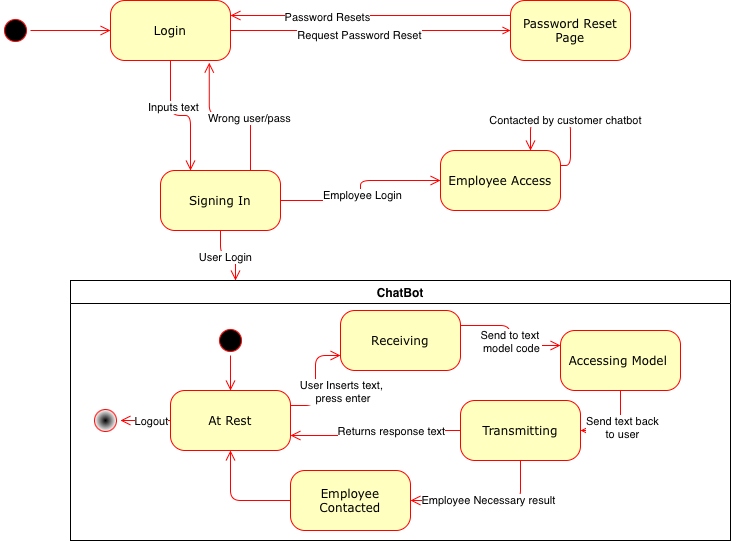

The diagram above was exported from draw.io. Its source (the exported page's mxGraphModel, read from the mxfile embedded in the PNG):
<mxGraphModel dx="976" dy="665" grid="1" gridSize="10" guides="1" tooltips="1" connect="1" arrows="1" fold="1" page="1" pageScale="1" pageWidth="1100" pageHeight="850" background="none" math="0" shadow="0">
  <root>
    <mxCell id="0" />
    <mxCell id="1" parent="0" />
    <mxCell id="382b91b5511bd0f7-1" value="" style="ellipse;html=1;shape=startState;fillColor=#000000;strokeColor=#ff0000;rounded=1;shadow=0;comic=0;labelBackgroundColor=none;fontFamily=Verdana;fontSize=12;fontColor=#000000;align=center;direction=south;" parent="1" vertex="1">
      <mxGeometry x="130" y="135" width="30" height="30" as="geometry" />
    </mxCell>
    <mxCell id="382b91b5511bd0f7-6" value="Login" style="rounded=1;whiteSpace=wrap;html=1;arcSize=24;fillColor=#ffffc0;strokeColor=#ff0000;shadow=0;comic=0;labelBackgroundColor=none;fontFamily=Verdana;fontSize=12;fontColor=#000000;align=center;" parent="1" vertex="1">
      <mxGeometry x="240" y="120" width="120" height="60" as="geometry" />
    </mxCell>
    <mxCell id="382b91b5511bd0f7-7" value="Signing In" style="rounded=1;whiteSpace=wrap;html=1;arcSize=24;fillColor=#ffffc0;strokeColor=#ff0000;shadow=0;comic=0;labelBackgroundColor=none;fontFamily=Verdana;fontSize=12;fontColor=#000000;align=center;" parent="1" vertex="1">
      <mxGeometry x="290" y="290" width="120" height="60" as="geometry" />
    </mxCell>
    <mxCell id="382b91b5511bd0f7-10" value="Password Reset Page" style="rounded=1;whiteSpace=wrap;html=1;arcSize=24;fillColor=#ffffc0;strokeColor=#ff0000;shadow=0;comic=0;labelBackgroundColor=none;fontFamily=Verdana;fontSize=12;fontColor=#000000;align=center;" parent="1" vertex="1">
      <mxGeometry x="640" y="120" width="120" height="60" as="geometry" />
    </mxCell>
    <mxCell id="2a3bc250acf0617d-9" style="edgeStyle=orthogonalEdgeStyle;html=1;labelBackgroundColor=none;endArrow=open;endSize=8;strokeColor=#ff0000;fontFamily=Verdana;fontSize=12;align=left;" parent="1" source="382b91b5511bd0f7-1" target="382b91b5511bd0f7-6" edge="1">
      <mxGeometry relative="1" as="geometry" />
    </mxCell>
    <mxCell id="2a3bc250acf0617d-11" style="html=1;entryX=0.25;entryY=0;labelBackgroundColor=none;endArrow=open;endSize=8;strokeColor=#ff0000;fontFamily=Verdana;fontSize=12;align=left;entryDx=0;entryDy=0;edgeStyle=orthogonalEdgeStyle;" parent="1" source="382b91b5511bd0f7-7" target="nMDecM1YuH5K97-IuCVm-1" edge="1">
      <mxGeometry relative="1" as="geometry">
        <mxPoint x="520" y="300" as="sourcePoint" />
      </mxGeometry>
    </mxCell>
    <mxCell id="nMDecM1YuH5K97-IuCVm-33" value="User Login" style="edgeLabel;html=1;align=center;verticalAlign=middle;resizable=0;points=[];" parent="2a3bc250acf0617d-11" vertex="1" connectable="0">
      <mxGeometry x="-0.12" y="-1" relative="1" as="geometry">
        <mxPoint as="offset" />
      </mxGeometry>
    </mxCell>
    <mxCell id="2a3bc250acf0617d-13" style="edgeStyle=orthogonalEdgeStyle;html=1;labelBackgroundColor=none;endArrow=open;strokeColor=#ff0000;fontFamily=Verdana;fontSize=12;align=left;" parent="1" source="382b91b5511bd0f7-6" target="382b91b5511bd0f7-10" edge="1">
      <mxGeometry relative="1" as="geometry" />
    </mxCell>
    <mxCell id="nMDecM1YuH5K97-IuCVm-19" value="Request Password Reset" style="edgeLabel;html=1;align=center;verticalAlign=middle;resizable=0;points=[];" parent="2a3bc250acf0617d-13" vertex="1" connectable="0">
      <mxGeometry x="-0.0853" y="-4" relative="1" as="geometry">
        <mxPoint as="offset" />
      </mxGeometry>
    </mxCell>
    <mxCell id="2a3bc250acf0617d-14" style="edgeStyle=orthogonalEdgeStyle;html=1;labelBackgroundColor=none;endArrow=open;endSize=8;strokeColor=#ff0000;fontFamily=Verdana;fontSize=12;align=left;exitX=0;exitY=0.25;exitDx=0;exitDy=0;entryX=1;entryY=0.25;entryDx=0;entryDy=0;" parent="1" source="382b91b5511bd0f7-10" target="382b91b5511bd0f7-6" edge="1">
      <mxGeometry relative="1" as="geometry" />
    </mxCell>
    <mxCell id="nMDecM1YuH5K97-IuCVm-18" value="Password Resets" style="edgeLabel;html=1;align=center;verticalAlign=middle;resizable=0;points=[];" parent="2a3bc250acf0617d-14" vertex="1" connectable="0">
      <mxGeometry x="0.312" y="1" relative="1" as="geometry">
        <mxPoint as="offset" />
      </mxGeometry>
    </mxCell>
    <mxCell id="nMDecM1YuH5K97-IuCVm-1" value="ChatBot" style="swimlane;" parent="1" vertex="1">
      <mxGeometry x="200" y="400" width="660" height="260" as="geometry" />
    </mxCell>
    <mxCell id="nMDecM1YuH5K97-IuCVm-5" value="Receiving" style="rounded=1;whiteSpace=wrap;html=1;arcSize=24;fillColor=#ffffc0;strokeColor=#ff0000;shadow=0;comic=0;labelBackgroundColor=none;fontFamily=Verdana;fontSize=12;fontColor=#000000;align=center;" parent="nMDecM1YuH5K97-IuCVm-1" vertex="1">
      <mxGeometry x="270" y="30" width="120" height="60" as="geometry" />
    </mxCell>
    <mxCell id="nMDecM1YuH5K97-IuCVm-6" value="Accessing Model&amp;nbsp;" style="rounded=1;whiteSpace=wrap;html=1;arcSize=24;fillColor=#ffffc0;strokeColor=#ff0000;shadow=0;comic=0;labelBackgroundColor=none;fontFamily=Verdana;fontSize=12;fontColor=#000000;align=center;" parent="nMDecM1YuH5K97-IuCVm-1" vertex="1">
      <mxGeometry x="490" y="50" width="120" height="60" as="geometry" />
    </mxCell>
    <mxCell id="nMDecM1YuH5K97-IuCVm-7" value="Transmitting" style="rounded=1;whiteSpace=wrap;html=1;arcSize=24;fillColor=#ffffc0;strokeColor=#ff0000;shadow=0;comic=0;labelBackgroundColor=none;fontFamily=Verdana;fontSize=12;fontColor=#000000;align=center;" parent="nMDecM1YuH5K97-IuCVm-1" vertex="1">
      <mxGeometry x="390" y="120" width="120" height="60" as="geometry" />
    </mxCell>
    <mxCell id="nMDecM1YuH5K97-IuCVm-8" style="html=1;entryX=0;entryY=0.25;labelBackgroundColor=none;endArrow=open;endSize=8;strokeColor=#ff0000;fontFamily=Verdana;fontSize=12;align=left;entryDx=0;entryDy=0;edgeStyle=orthogonalEdgeStyle;exitX=1;exitY=0.25;exitDx=0;exitDy=0;" parent="nMDecM1YuH5K97-IuCVm-1" source="nMDecM1YuH5K97-IuCVm-5" target="nMDecM1YuH5K97-IuCVm-6" edge="1">
      <mxGeometry relative="1" as="geometry">
        <mxPoint x="480" y="-110" as="sourcePoint" />
        <mxPoint x="525" y="-50" as="targetPoint" />
      </mxGeometry>
    </mxCell>
    <mxCell id="nMDecM1YuH5K97-IuCVm-24" value="&lt;div&gt;Send to text&amp;nbsp;&lt;/div&gt;&lt;div&gt;model code&lt;/div&gt;" style="edgeLabel;html=1;align=center;verticalAlign=middle;resizable=0;points=[];" parent="nMDecM1YuH5K97-IuCVm-8" vertex="1" connectable="0">
      <mxGeometry x="-0.0033" y="-1" relative="1" as="geometry">
        <mxPoint x="1" y="5" as="offset" />
      </mxGeometry>
    </mxCell>
    <mxCell id="nMDecM1YuH5K97-IuCVm-9" value="At Rest" style="rounded=1;whiteSpace=wrap;html=1;arcSize=24;fillColor=#ffffc0;strokeColor=#ff0000;shadow=0;comic=0;labelBackgroundColor=none;fontFamily=Verdana;fontSize=12;fontColor=#000000;align=center;" parent="nMDecM1YuH5K97-IuCVm-1" vertex="1">
      <mxGeometry x="100" y="110" width="120" height="60" as="geometry" />
    </mxCell>
    <mxCell id="nMDecM1YuH5K97-IuCVm-10" style="html=1;entryX=1;entryY=0.5;labelBackgroundColor=none;endArrow=open;endSize=8;strokeColor=#ff0000;fontFamily=Verdana;fontSize=12;align=left;entryDx=0;entryDy=0;edgeStyle=orthogonalEdgeStyle;exitX=0.5;exitY=1;exitDx=0;exitDy=0;" parent="nMDecM1YuH5K97-IuCVm-1" source="nMDecM1YuH5K97-IuCVm-6" target="nMDecM1YuH5K97-IuCVm-7" edge="1">
      <mxGeometry relative="1" as="geometry">
        <mxPoint x="390" y="-90" as="sourcePoint" />
        <mxPoint x="480" y="-70" as="targetPoint" />
      </mxGeometry>
    </mxCell>
    <mxCell id="nMDecM1YuH5K97-IuCVm-25" value="&lt;div&gt;Send text back&lt;/div&gt;&lt;div&gt;to user&lt;/div&gt;" style="edgeLabel;html=1;align=center;verticalAlign=middle;resizable=0;points=[];" parent="nMDecM1YuH5K97-IuCVm-10" vertex="1" connectable="0">
      <mxGeometry x="-0.105" y="1" relative="1" as="geometry">
        <mxPoint as="offset" />
      </mxGeometry>
    </mxCell>
    <mxCell id="nMDecM1YuH5K97-IuCVm-11" style="html=1;entryX=1;entryY=0.75;labelBackgroundColor=none;endArrow=open;endSize=8;strokeColor=#ff0000;fontFamily=Verdana;fontSize=12;align=left;entryDx=0;entryDy=0;edgeStyle=orthogonalEdgeStyle;exitX=0;exitY=0.5;exitDx=0;exitDy=0;" parent="nMDecM1YuH5K97-IuCVm-1" source="nMDecM1YuH5K97-IuCVm-7" target="nMDecM1YuH5K97-IuCVm-9" edge="1">
      <mxGeometry relative="1" as="geometry">
        <mxPoint x="510" y="-90" as="sourcePoint" />
        <mxPoint x="600" y="-70" as="targetPoint" />
      </mxGeometry>
    </mxCell>
    <mxCell id="nMDecM1YuH5K97-IuCVm-26" value="Returns response text" style="edgeLabel;html=1;align=center;verticalAlign=middle;resizable=0;points=[];" parent="nMDecM1YuH5K97-IuCVm-11" vertex="1" connectable="0">
      <mxGeometry x="0.2389" y="1" relative="1" as="geometry">
        <mxPoint x="33" y="-6" as="offset" />
      </mxGeometry>
    </mxCell>
    <mxCell id="nMDecM1YuH5K97-IuCVm-12" style="html=1;entryX=0;entryY=0.75;labelBackgroundColor=none;endArrow=open;endSize=8;strokeColor=#ff0000;fontFamily=Verdana;fontSize=12;align=left;entryDx=0;entryDy=0;edgeStyle=orthogonalEdgeStyle;exitX=1;exitY=0.25;exitDx=0;exitDy=0;" parent="nMDecM1YuH5K97-IuCVm-1" source="nMDecM1YuH5K97-IuCVm-9" target="nMDecM1YuH5K97-IuCVm-5" edge="1">
      <mxGeometry relative="1" as="geometry">
        <mxPoint x="400" y="-210" as="sourcePoint" />
        <mxPoint x="490" y="-190" as="targetPoint" />
      </mxGeometry>
    </mxCell>
    <mxCell id="nMDecM1YuH5K97-IuCVm-23" value="&lt;div&gt;User Inserts text,&lt;/div&gt;&lt;div&gt;&amp;nbsp;press enter&lt;/div&gt;" style="edgeLabel;html=1;align=center;verticalAlign=middle;resizable=0;points=[];" parent="nMDecM1YuH5K97-IuCVm-12" vertex="1" connectable="0">
      <mxGeometry x="-0.256" y="5" relative="1" as="geometry">
        <mxPoint x="30" y="-3" as="offset" />
      </mxGeometry>
    </mxCell>
    <mxCell id="nMDecM1YuH5K97-IuCVm-16" value="" style="ellipse;html=1;shape=startState;fillColor=#000000;strokeColor=#ff0000;rounded=1;shadow=0;comic=0;labelBackgroundColor=none;fontFamily=Verdana;fontSize=12;fontColor=#000000;align=center;direction=south;gradientColor=#FFFFFF;gradientDirection=radial;" parent="nMDecM1YuH5K97-IuCVm-1" vertex="1">
      <mxGeometry x="20" y="125" width="30" height="30" as="geometry" />
    </mxCell>
    <mxCell id="nMDecM1YuH5K97-IuCVm-17" style="html=1;labelBackgroundColor=none;endArrow=open;endSize=8;strokeColor=#ff0000;fontFamily=Verdana;fontSize=12;align=left;edgeStyle=orthogonalEdgeStyle;exitX=0;exitY=0.5;exitDx=0;exitDy=0;entryX=0.5;entryY=0;entryDx=0;entryDy=0;" parent="nMDecM1YuH5K97-IuCVm-1" source="nMDecM1YuH5K97-IuCVm-9" target="nMDecM1YuH5K97-IuCVm-16" edge="1">
      <mxGeometry relative="1" as="geometry">
        <mxPoint x="-90" y="-90" as="sourcePoint" />
        <mxPoint x="40" y="140" as="targetPoint" />
      </mxGeometry>
    </mxCell>
    <mxCell id="nMDecM1YuH5K97-IuCVm-27" value="Logout" style="edgeLabel;html=1;align=center;verticalAlign=middle;resizable=0;points=[];" parent="nMDecM1YuH5K97-IuCVm-17" vertex="1" connectable="0">
      <mxGeometry x="-0.264" y="5" relative="1" as="geometry">
        <mxPoint x="-2" y="-5" as="offset" />
      </mxGeometry>
    </mxCell>
    <mxCell id="nMDecM1YuH5K97-IuCVm-28" value="" style="ellipse;html=1;shape=startState;fillColor=#000000;strokeColor=#ff0000;rounded=1;shadow=0;comic=0;labelBackgroundColor=none;fontFamily=Verdana;fontSize=12;fontColor=#000000;align=center;direction=south;" parent="nMDecM1YuH5K97-IuCVm-1" vertex="1">
      <mxGeometry x="145" y="45" width="30" height="30" as="geometry" />
    </mxCell>
    <mxCell id="nMDecM1YuH5K97-IuCVm-29" style="edgeStyle=orthogonalEdgeStyle;html=1;labelBackgroundColor=none;endArrow=open;endSize=8;strokeColor=#ff0000;fontFamily=Verdana;fontSize=12;align=left;exitX=1;exitY=0.5;exitDx=0;exitDy=0;" parent="nMDecM1YuH5K97-IuCVm-1" source="nMDecM1YuH5K97-IuCVm-28" target="nMDecM1YuH5K97-IuCVm-9" edge="1">
      <mxGeometry relative="1" as="geometry">
        <mxPoint x="10" y="-130" as="sourcePoint" />
        <mxPoint x="90" y="-130" as="targetPoint" />
      </mxGeometry>
    </mxCell>
    <mxCell id="nMDecM1YuH5K97-IuCVm-38" style="html=1;labelBackgroundColor=none;endArrow=open;endSize=8;strokeColor=#ff0000;fontFamily=Verdana;fontSize=12;align=left;exitX=0.5;exitY=1;exitDx=0;exitDy=0;entryX=1;entryY=0.5;entryDx=0;entryDy=0;edgeStyle=orthogonalEdgeStyle;" parent="nMDecM1YuH5K97-IuCVm-1" source="nMDecM1YuH5K97-IuCVm-7" target="nMDecM1YuH5K97-IuCVm-35" edge="1">
      <mxGeometry relative="1" as="geometry">
        <mxPoint x="730" y="30" as="sourcePoint" />
        <mxPoint x="455" y="220" as="targetPoint" />
      </mxGeometry>
    </mxCell>
    <mxCell id="nMDecM1YuH5K97-IuCVm-39" value="Employee Necessary result" style="edgeLabel;html=1;align=center;verticalAlign=middle;resizable=0;points=[];" parent="nMDecM1YuH5K97-IuCVm-38" vertex="1" connectable="0">
      <mxGeometry x="-0.0205" y="-1" relative="1" as="geometry">
        <mxPoint as="offset" />
      </mxGeometry>
    </mxCell>
    <mxCell id="nMDecM1YuH5K97-IuCVm-35" value="Employee Contacted" style="rounded=1;whiteSpace=wrap;html=1;arcSize=24;fillColor=#ffffc0;strokeColor=#ff0000;shadow=0;comic=0;labelBackgroundColor=none;fontFamily=Verdana;fontSize=12;fontColor=#000000;align=center;" parent="nMDecM1YuH5K97-IuCVm-1" vertex="1">
      <mxGeometry x="220" y="190" width="120" height="60" as="geometry" />
    </mxCell>
    <mxCell id="nMDecM1YuH5K97-IuCVm-42" style="html=1;labelBackgroundColor=none;endArrow=open;endSize=8;strokeColor=#ff0000;fontFamily=Verdana;fontSize=12;align=left;exitX=0;exitY=0.5;exitDx=0;exitDy=0;entryX=0.5;entryY=1;entryDx=0;entryDy=0;edgeStyle=orthogonalEdgeStyle;" parent="nMDecM1YuH5K97-IuCVm-1" source="nMDecM1YuH5K97-IuCVm-35" target="nMDecM1YuH5K97-IuCVm-9" edge="1">
      <mxGeometry relative="1" as="geometry">
        <mxPoint x="230" y="220" as="sourcePoint" />
        <mxPoint x="120" y="260" as="targetPoint" />
      </mxGeometry>
    </mxCell>
    <mxCell id="nMDecM1YuH5K97-IuCVm-4" style="html=1;labelBackgroundColor=none;endArrow=open;endSize=8;strokeColor=#ff0000;fontFamily=Verdana;fontSize=12;align=left;edgeStyle=orthogonalEdgeStyle;entryX=0.25;entryY=0;entryDx=0;entryDy=0;" parent="1" source="382b91b5511bd0f7-6" target="382b91b5511bd0f7-7" edge="1">
      <mxGeometry relative="1" as="geometry">
        <mxPoint x="670" y="230" as="sourcePoint" />
        <mxPoint x="600" y="330" as="targetPoint" />
      </mxGeometry>
    </mxCell>
    <mxCell id="nMDecM1YuH5K97-IuCVm-20" value="&lt;div&gt;Inputs text&lt;/div&gt;" style="edgeLabel;html=1;align=center;verticalAlign=middle;resizable=0;points=[];" parent="nMDecM1YuH5K97-IuCVm-4" vertex="1" connectable="0">
      <mxGeometry x="-0.2867" y="2" relative="1" as="geometry">
        <mxPoint as="offset" />
      </mxGeometry>
    </mxCell>
    <mxCell id="nMDecM1YuH5K97-IuCVm-21" style="html=1;labelBackgroundColor=none;endArrow=open;endSize=8;strokeColor=#ff0000;fontFamily=Verdana;fontSize=12;align=left;edgeStyle=orthogonalEdgeStyle;exitX=0.75;exitY=0;exitDx=0;exitDy=0;entryX=0.823;entryY=1.037;entryDx=0;entryDy=0;entryPerimeter=0;" parent="1" source="382b91b5511bd0f7-7" target="382b91b5511bd0f7-6" edge="1">
      <mxGeometry relative="1" as="geometry">
        <mxPoint x="520" y="230" as="sourcePoint" />
        <mxPoint x="540" y="330" as="targetPoint" />
      </mxGeometry>
    </mxCell>
    <mxCell id="nMDecM1YuH5K97-IuCVm-22" value="Wrong user/pass" style="edgeLabel;html=1;align=center;verticalAlign=middle;resizable=0;points=[];" parent="nMDecM1YuH5K97-IuCVm-21" vertex="1" connectable="0">
      <mxGeometry x="-0.2867" y="2" relative="1" as="geometry">
        <mxPoint as="offset" />
      </mxGeometry>
    </mxCell>
    <mxCell id="nMDecM1YuH5K97-IuCVm-30" value="Employee Access" style="rounded=1;whiteSpace=wrap;html=1;arcSize=24;fillColor=#ffffc0;strokeColor=#ff0000;shadow=0;comic=0;labelBackgroundColor=none;fontFamily=Verdana;fontSize=12;fontColor=#000000;align=center;" parent="1" vertex="1">
      <mxGeometry x="570" y="270" width="120" height="60" as="geometry" />
    </mxCell>
    <mxCell id="nMDecM1YuH5K97-IuCVm-31" style="html=1;entryX=0;entryY=0.5;labelBackgroundColor=none;endArrow=open;endSize=8;strokeColor=#ff0000;fontFamily=Verdana;fontSize=12;align=left;entryDx=0;entryDy=0;edgeStyle=orthogonalEdgeStyle;exitX=1;exitY=0.5;exitDx=0;exitDy=0;" parent="1" source="382b91b5511bd0f7-7" target="nMDecM1YuH5K97-IuCVm-30" edge="1">
      <mxGeometry relative="1" as="geometry">
        <mxPoint x="460" y="310" as="sourcePoint" />
        <mxPoint x="475" y="360" as="targetPoint" />
      </mxGeometry>
    </mxCell>
    <mxCell id="nMDecM1YuH5K97-IuCVm-32" value="Employee Login" style="edgeLabel;html=1;align=center;verticalAlign=middle;resizable=0;points=[];" parent="nMDecM1YuH5K97-IuCVm-31" vertex="1" connectable="0">
      <mxGeometry x="-0.0489" y="-1" relative="1" as="geometry">
        <mxPoint as="offset" />
      </mxGeometry>
    </mxCell>
    <mxCell id="nMDecM1YuH5K97-IuCVm-40" style="html=1;labelBackgroundColor=none;endArrow=open;endSize=8;strokeColor=#ff0000;fontFamily=Verdana;fontSize=12;align=left;exitX=1;exitY=0.25;exitDx=0;exitDy=0;edgeStyle=orthogonalEdgeStyle;entryX=0.75;entryY=0;entryDx=0;entryDy=0;" parent="1" source="nMDecM1YuH5K97-IuCVm-30" target="nMDecM1YuH5K97-IuCVm-30" edge="1">
      <mxGeometry relative="1" as="geometry">
        <mxPoint x="750" y="320" as="sourcePoint" />
        <mxPoint x="650" y="230" as="targetPoint" />
        <Array as="points">
          <mxPoint x="700" y="285" />
          <mxPoint x="700" y="240" />
          <mxPoint x="660" y="240" />
        </Array>
      </mxGeometry>
    </mxCell>
    <mxCell id="nMDecM1YuH5K97-IuCVm-41" value="Contacted by customer chatbot" style="edgeLabel;html=1;align=center;verticalAlign=middle;resizable=0;points=[];" parent="nMDecM1YuH5K97-IuCVm-40" vertex="1" connectable="0">
      <mxGeometry x="-0.0205" y="-1" relative="1" as="geometry">
        <mxPoint as="offset" />
      </mxGeometry>
    </mxCell>
  </root>
</mxGraphModel>